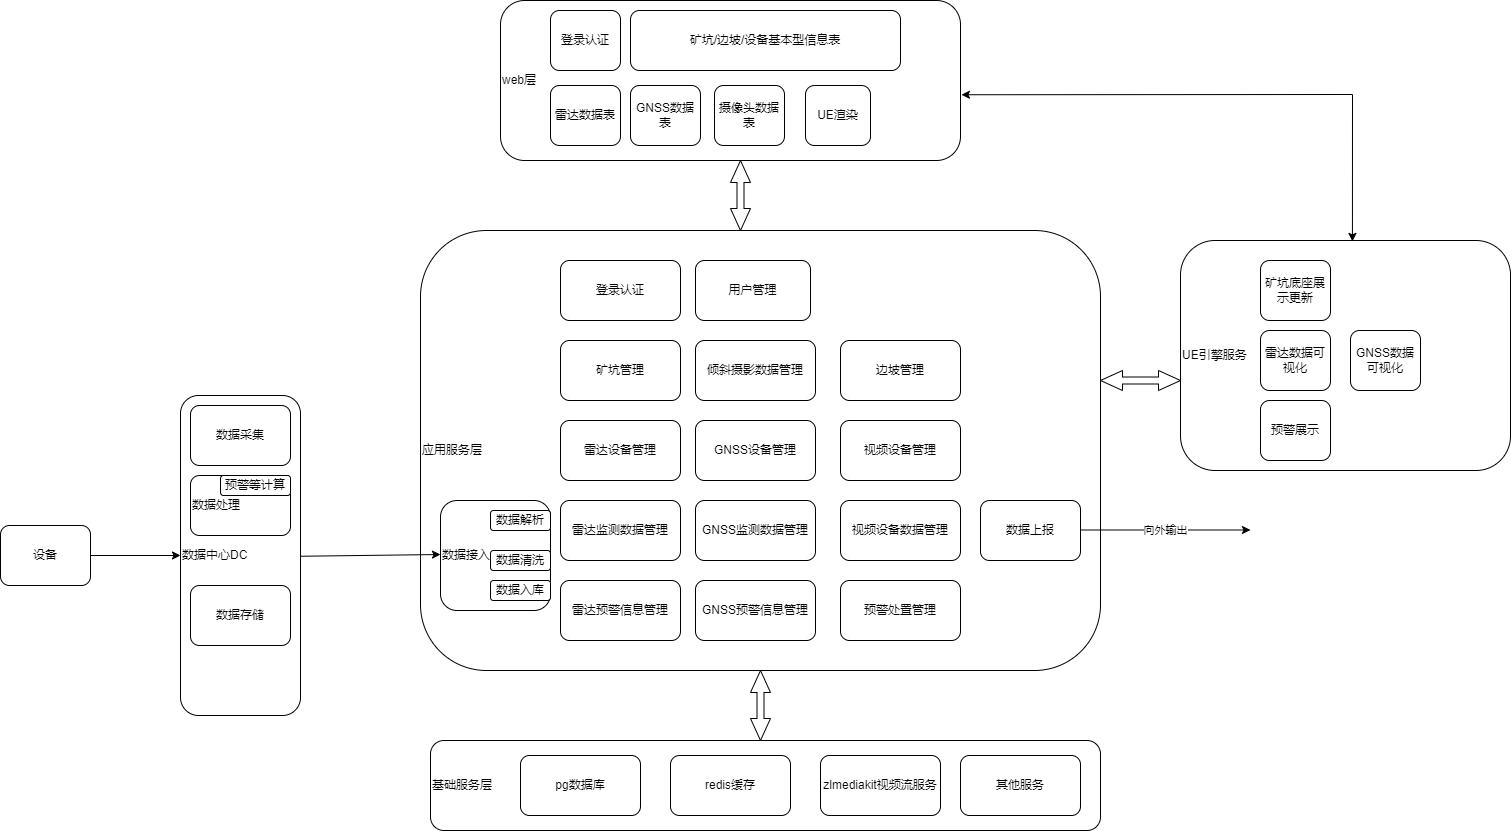

The diagram above was exported from draw.io. Its source (the exported page's mxGraphModel, read from the mxfile embedded in the PNG):
<mxGraphModel dx="2495" dy="2143" grid="1" gridSize="10" guides="1" tooltips="1" connect="1" arrows="1" fold="1" page="1" pageScale="1" pageWidth="827" pageHeight="1169" math="0" shadow="0">
  <root>
    <mxCell id="0" />
    <mxCell id="1" parent="0" />
    <mxCell id="rZ4Ay4eNDEcmefe1dPeA-1" value="&lt;div style=&quot;&quot;&gt;&lt;span style=&quot;background-color: initial;&quot;&gt;应用服务层&lt;/span&gt;&lt;/div&gt;" style="rounded=1;whiteSpace=wrap;html=1;align=left;" parent="1" vertex="1">
      <mxGeometry x="120" y="130" width="680" height="440" as="geometry" />
    </mxCell>
    <mxCell id="rZ4Ay4eNDEcmefe1dPeA-14" value="" style="endArrow=classic;html=1;rounded=0;entryX=0;entryY=0.25;entryDx=0;entryDy=0;" parent="1" edge="1">
      <mxGeometry relative="1" as="geometry">
        <mxPoint x="-20" y="456" as="sourcePoint" />
        <mxPoint x="140" y="454" as="targetPoint" />
      </mxGeometry>
    </mxCell>
    <mxCell id="rZ4Ay4eNDEcmefe1dPeA-16" value="" style="endArrow=classic;html=1;rounded=0;" parent="1" edge="1">
      <mxGeometry relative="1" as="geometry">
        <mxPoint x="780" y="429.5" as="sourcePoint" />
        <mxPoint x="950" y="429.5" as="targetPoint" />
      </mxGeometry>
    </mxCell>
    <mxCell id="rZ4Ay4eNDEcmefe1dPeA-17" value="向外输出" style="edgeLabel;resizable=0;html=1;align=center;verticalAlign=middle;" parent="rZ4Ay4eNDEcmefe1dPeA-16" connectable="0" vertex="1">
      <mxGeometry relative="1" as="geometry" />
    </mxCell>
    <mxCell id="pnZI8_RA-fiM7UvSgAAQ-1" value="数据接入" style="rounded=1;whiteSpace=wrap;html=1;align=left;" parent="1" vertex="1">
      <mxGeometry x="140" y="400" width="110" height="110" as="geometry" />
    </mxCell>
    <mxCell id="pnZI8_RA-fiM7UvSgAAQ-3" value="数据上报" style="rounded=1;whiteSpace=wrap;html=1;" parent="1" vertex="1">
      <mxGeometry x="680" y="400" width="100" height="60" as="geometry" />
    </mxCell>
    <mxCell id="pnZI8_RA-fiM7UvSgAAQ-4" value="矿坑管理" style="rounded=1;whiteSpace=wrap;html=1;align=center;" parent="1" vertex="1">
      <mxGeometry x="260" y="240" width="120" height="60" as="geometry" />
    </mxCell>
    <mxCell id="pnZI8_RA-fiM7UvSgAAQ-5" value="雷达设备管理" style="rounded=1;whiteSpace=wrap;html=1;" parent="1" vertex="1">
      <mxGeometry x="260" y="320" width="120" height="60" as="geometry" />
    </mxCell>
    <mxCell id="pnZI8_RA-fiM7UvSgAAQ-6" value="雷达监测数据管理" style="rounded=1;whiteSpace=wrap;html=1;" parent="1" vertex="1">
      <mxGeometry x="260" y="400" width="120" height="60" as="geometry" />
    </mxCell>
    <mxCell id="pnZI8_RA-fiM7UvSgAAQ-7" value="GNSS监测数据管理" style="rounded=1;whiteSpace=wrap;html=1;" parent="1" vertex="1">
      <mxGeometry x="395" y="400" width="120" height="60" as="geometry" />
    </mxCell>
    <mxCell id="pnZI8_RA-fiM7UvSgAAQ-8" value="边坡管理" style="rounded=1;whiteSpace=wrap;html=1;" parent="1" vertex="1">
      <mxGeometry x="540" y="240" width="120" height="60" as="geometry" />
    </mxCell>
    <mxCell id="pnZI8_RA-fiM7UvSgAAQ-9" value="视频设备数据管理" style="rounded=1;whiteSpace=wrap;html=1;" parent="1" vertex="1">
      <mxGeometry x="540" y="400" width="120" height="60" as="geometry" />
    </mxCell>
    <mxCell id="pnZI8_RA-fiM7UvSgAAQ-10" value="倾斜摄影数据管理" style="rounded=1;whiteSpace=wrap;html=1;" parent="1" vertex="1">
      <mxGeometry x="395" y="240" width="120" height="60" as="geometry" />
    </mxCell>
    <mxCell id="pnZI8_RA-fiM7UvSgAAQ-11" value="GNSS设备管理" style="rounded=1;whiteSpace=wrap;html=1;" parent="1" vertex="1">
      <mxGeometry x="395" y="320" width="120" height="60" as="geometry" />
    </mxCell>
    <mxCell id="pnZI8_RA-fiM7UvSgAAQ-12" value="视频设备管理" style="rounded=1;whiteSpace=wrap;html=1;" parent="1" vertex="1">
      <mxGeometry x="540" y="320" width="120" height="60" as="geometry" />
    </mxCell>
    <mxCell id="pnZI8_RA-fiM7UvSgAAQ-16" value="雷达预警信息管理" style="rounded=1;whiteSpace=wrap;html=1;" parent="1" vertex="1">
      <mxGeometry x="260" y="480" width="120" height="60" as="geometry" />
    </mxCell>
    <mxCell id="pnZI8_RA-fiM7UvSgAAQ-17" value="GNSS预警信息管理" style="rounded=1;whiteSpace=wrap;html=1;" parent="1" vertex="1">
      <mxGeometry x="395" y="480" width="120" height="60" as="geometry" />
    </mxCell>
    <mxCell id="pnZI8_RA-fiM7UvSgAAQ-18" value="预警处置管理" style="rounded=1;whiteSpace=wrap;html=1;" parent="1" vertex="1">
      <mxGeometry x="540" y="480" width="120" height="60" as="geometry" />
    </mxCell>
    <mxCell id="pnZI8_RA-fiM7UvSgAAQ-19" value="登录认证" style="rounded=1;whiteSpace=wrap;html=1;align=center;" parent="1" vertex="1">
      <mxGeometry x="260" y="160" width="120" height="60" as="geometry" />
    </mxCell>
    <mxCell id="pnZI8_RA-fiM7UvSgAAQ-20" value="基础服务层" style="rounded=1;whiteSpace=wrap;html=1;align=left;" parent="1" vertex="1">
      <mxGeometry x="130" y="640" width="670" height="90" as="geometry" />
    </mxCell>
    <mxCell id="pnZI8_RA-fiM7UvSgAAQ-23" value="pg数据库" style="rounded=1;whiteSpace=wrap;html=1;" parent="1" vertex="1">
      <mxGeometry x="220" y="655" width="120" height="60" as="geometry" />
    </mxCell>
    <mxCell id="pnZI8_RA-fiM7UvSgAAQ-24" value="redis缓存" style="rounded=1;whiteSpace=wrap;html=1;" parent="1" vertex="1">
      <mxGeometry x="370" y="655" width="120" height="60" as="geometry" />
    </mxCell>
    <mxCell id="pnZI8_RA-fiM7UvSgAAQ-25" value="zlmediakit视频流服务" style="rounded=1;whiteSpace=wrap;html=1;" parent="1" vertex="1">
      <mxGeometry x="520" y="655" width="120" height="60" as="geometry" />
    </mxCell>
    <mxCell id="pnZI8_RA-fiM7UvSgAAQ-26" value="UE引擎服务" style="rounded=1;whiteSpace=wrap;html=1;align=left;" parent="1" vertex="1">
      <mxGeometry x="880" y="140" width="330" height="230" as="geometry" />
    </mxCell>
    <mxCell id="pnZI8_RA-fiM7UvSgAAQ-27" value="web层" style="rounded=1;whiteSpace=wrap;html=1;align=left;" parent="1" vertex="1">
      <mxGeometry x="200" y="-100" width="460" height="160" as="geometry" />
    </mxCell>
    <mxCell id="pnZI8_RA-fiM7UvSgAAQ-28" value="" style="html=1;shadow=0;dashed=0;align=center;verticalAlign=middle;shape=mxgraph.arrows2.twoWayArrow;dy=0.65;dx=22;direction=south;" parent="1" vertex="1">
      <mxGeometry x="430" y="60" width="20" height="70" as="geometry" />
    </mxCell>
    <mxCell id="pnZI8_RA-fiM7UvSgAAQ-29" value="" style="html=1;shadow=0;dashed=0;align=center;verticalAlign=middle;shape=mxgraph.arrows2.twoWayArrow;dy=0.65;dx=22;direction=west;" parent="1" vertex="1">
      <mxGeometry x="800" y="270" width="80" height="20" as="geometry" />
    </mxCell>
    <mxCell id="pnZI8_RA-fiM7UvSgAAQ-39" value="" style="html=1;shadow=0;dashed=0;align=center;verticalAlign=middle;shape=mxgraph.arrows2.twoWayArrow;dy=0.65;dx=22;direction=south;" parent="1" vertex="1">
      <mxGeometry x="450" y="570" width="20" height="70" as="geometry" />
    </mxCell>
    <mxCell id="pnZI8_RA-fiM7UvSgAAQ-40" value="" style="endArrow=classic;startArrow=classic;html=1;rounded=0;exitX=1.002;exitY=0.589;exitDx=0;exitDy=0;exitPerimeter=0;entryX=0.521;entryY=0.004;entryDx=0;entryDy=0;entryPerimeter=0;" parent="1" source="pnZI8_RA-fiM7UvSgAAQ-27" target="pnZI8_RA-fiM7UvSgAAQ-26" edge="1">
      <mxGeometry width="50" height="50" relative="1" as="geometry">
        <mxPoint x="640" y="170" as="sourcePoint" />
        <mxPoint x="690" y="120" as="targetPoint" />
        <Array as="points">
          <mxPoint x="1052" y="-6" />
        </Array>
      </mxGeometry>
    </mxCell>
    <mxCell id="pnZI8_RA-fiM7UvSgAAQ-41" value="UE渲染" style="rounded=1;whiteSpace=wrap;html=1;" parent="1" vertex="1">
      <mxGeometry x="505" y="-15" width="65" height="60" as="geometry" />
    </mxCell>
    <mxCell id="pnZI8_RA-fiM7UvSgAAQ-42" value="其他服务" style="rounded=1;whiteSpace=wrap;html=1;" parent="1" vertex="1">
      <mxGeometry x="660" y="655" width="120" height="60" as="geometry" />
    </mxCell>
    <mxCell id="Xp4UpP2FvNTq-I6--6R_-1" value="数据解析" style="rounded=1;whiteSpace=wrap;html=1;" vertex="1" parent="1">
      <mxGeometry x="190" y="410" width="60" height="20" as="geometry" />
    </mxCell>
    <mxCell id="Xp4UpP2FvNTq-I6--6R_-2" value="数据清洗" style="rounded=1;whiteSpace=wrap;html=1;" vertex="1" parent="1">
      <mxGeometry x="190" y="450" width="60" height="20" as="geometry" />
    </mxCell>
    <mxCell id="Xp4UpP2FvNTq-I6--6R_-3" value="数据入库" style="rounded=1;whiteSpace=wrap;html=1;" vertex="1" parent="1">
      <mxGeometry x="190" y="480" width="60" height="20" as="geometry" />
    </mxCell>
    <mxCell id="Xp4UpP2FvNTq-I6--6R_-4" value="用户管理" style="rounded=1;whiteSpace=wrap;html=1;align=center;" vertex="1" parent="1">
      <mxGeometry x="395" y="160" width="115" height="60" as="geometry" />
    </mxCell>
    <mxCell id="Xp4UpP2FvNTq-I6--6R_-5" value="登录认证" style="rounded=1;whiteSpace=wrap;html=1;align=center;" vertex="1" parent="1">
      <mxGeometry x="250" y="-90" width="70" height="60" as="geometry" />
    </mxCell>
    <mxCell id="Xp4UpP2FvNTq-I6--6R_-7" value="矿坑/边坡/设备基本型信息表" style="rounded=1;whiteSpace=wrap;html=1;align=center;" vertex="1" parent="1">
      <mxGeometry x="330" y="-90" width="270" height="60" as="geometry" />
    </mxCell>
    <mxCell id="Xp4UpP2FvNTq-I6--6R_-10" value="雷达数据表" style="rounded=1;whiteSpace=wrap;html=1;align=center;" vertex="1" parent="1">
      <mxGeometry x="250" y="-15" width="70" height="60" as="geometry" />
    </mxCell>
    <mxCell id="Xp4UpP2FvNTq-I6--6R_-11" value="GNSS数据表" style="rounded=1;whiteSpace=wrap;html=1;align=center;" vertex="1" parent="1">
      <mxGeometry x="330" y="-15" width="70" height="60" as="geometry" />
    </mxCell>
    <mxCell id="Xp4UpP2FvNTq-I6--6R_-12" value="摄像头数据表" style="rounded=1;whiteSpace=wrap;html=1;align=center;" vertex="1" parent="1">
      <mxGeometry x="414" y="-15" width="70" height="60" as="geometry" />
    </mxCell>
    <mxCell id="Xp4UpP2FvNTq-I6--6R_-13" value="雷达数据可视化" style="rounded=1;whiteSpace=wrap;html=1;align=center;" vertex="1" parent="1">
      <mxGeometry x="960" y="230" width="70" height="60" as="geometry" />
    </mxCell>
    <mxCell id="Xp4UpP2FvNTq-I6--6R_-14" value="GNSS数据可视化" style="rounded=1;whiteSpace=wrap;html=1;align=center;" vertex="1" parent="1">
      <mxGeometry x="1050" y="230" width="70" height="60" as="geometry" />
    </mxCell>
    <mxCell id="Xp4UpP2FvNTq-I6--6R_-15" value="矿坑底座展示更新" style="rounded=1;whiteSpace=wrap;html=1;align=center;" vertex="1" parent="1">
      <mxGeometry x="960" y="160" width="70" height="60" as="geometry" />
    </mxCell>
    <mxCell id="Xp4UpP2FvNTq-I6--6R_-16" value="预警展示" style="rounded=1;whiteSpace=wrap;html=1;align=center;" vertex="1" parent="1">
      <mxGeometry x="960" y="300" width="70" height="60" as="geometry" />
    </mxCell>
    <mxCell id="Xp4UpP2FvNTq-I6--6R_-21" value="数据中心DC" style="rounded=1;whiteSpace=wrap;html=1;align=left;" vertex="1" parent="1">
      <mxGeometry x="-120" y="295" width="120" height="320" as="geometry" />
    </mxCell>
    <mxCell id="Xp4UpP2FvNTq-I6--6R_-23" style="edgeStyle=orthogonalEdgeStyle;rounded=0;orthogonalLoop=1;jettySize=auto;html=1;exitX=1;exitY=0.5;exitDx=0;exitDy=0;entryX=0;entryY=0.5;entryDx=0;entryDy=0;" edge="1" parent="1" source="Xp4UpP2FvNTq-I6--6R_-22" target="Xp4UpP2FvNTq-I6--6R_-21">
      <mxGeometry relative="1" as="geometry" />
    </mxCell>
    <mxCell id="Xp4UpP2FvNTq-I6--6R_-22" value="设备" style="rounded=1;whiteSpace=wrap;html=1;" vertex="1" parent="1">
      <mxGeometry x="-300" y="425" width="90" height="60" as="geometry" />
    </mxCell>
    <mxCell id="Xp4UpP2FvNTq-I6--6R_-24" value="数据采集" style="rounded=1;whiteSpace=wrap;html=1;" vertex="1" parent="1">
      <mxGeometry x="-110" y="305" width="100" height="60" as="geometry" />
    </mxCell>
    <mxCell id="Xp4UpP2FvNTq-I6--6R_-25" value="数据处理" style="rounded=1;whiteSpace=wrap;html=1;align=left;" vertex="1" parent="1">
      <mxGeometry x="-110" y="375" width="100" height="60" as="geometry" />
    </mxCell>
    <mxCell id="Xp4UpP2FvNTq-I6--6R_-26" value="数据存储" style="rounded=1;whiteSpace=wrap;html=1;" vertex="1" parent="1">
      <mxGeometry x="-110" y="485" width="100" height="60" as="geometry" />
    </mxCell>
    <mxCell id="Xp4UpP2FvNTq-I6--6R_-27" value="预警等计算" style="rounded=1;whiteSpace=wrap;html=1;" vertex="1" parent="1">
      <mxGeometry x="-80" y="375" width="70" height="20" as="geometry" />
    </mxCell>
  </root>
</mxGraphModel>